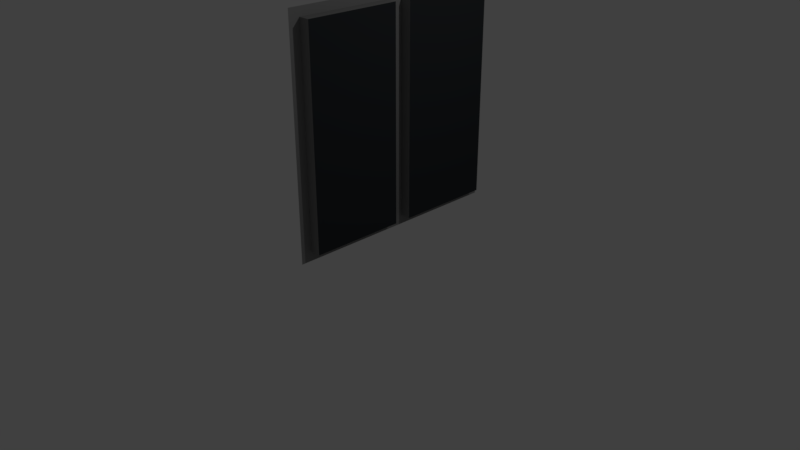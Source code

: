 # Source: window_double.blend  (saved by Blender 2.78.0; exported with 4.5.12 LTS)
import bpy
from mathutils import Matrix  # noqa: F401  (used for matrix-valued properties, if any)

bpy.ops.wm.read_factory_settings(use_empty=True)
scene = bpy.context.scene
scene.name = 'Scene'

# ---- collections
col_collection_1 = bpy.data.collections.new('Collection 1'); scene.collection.children.link(col_collection_1)

# ---- materials (node trees are filled in below, after node groups)
mat_window_grey = bpy.data.materials.new('window grey')
mat_window_grey.alpha_threshold = 0.0
mat_window_grey.use_transparent_shadow = False
mat_window_grey.diffuse_color = (0.2396, 0.2396, 0.2396, 1.0)
mat_window_grey.roughness = 0.5
mat_window_wall = bpy.data.materials.new('window wall')
mat_window_wall.alpha_threshold = 0.0
mat_window_wall.use_transparent_shadow = False
mat_window_wall.diffuse_color = (0.8, 0.6779, 0.38, 1.0)
mat_window_wall.roughness = 0.5
mat_window_texture = bpy.data.materials.new('window texture')
mat_window_texture.alpha_threshold = 0.0
mat_window_texture.use_transparent_shadow = False
mat_window_texture.diffuse_color = (0.03019, 0.03372, 0.03741, 1.0)
mat_window_texture.roughness = 0.5

# ---- material node trees

# ---- world
world_world = bpy.data.worlds.new('World'); scene.world = world_world
world_world.color = (0.05088, 0.05088, 0.05088)
world_world.use_sun_shadow = False
world_world.sun_shadow_jitter_overblur = 0.0
world_world.cycles.sampling_method = 'MANUAL'

# ---- cameras
cam_camera = bpy.data.cameras.new('Camera')
cam_camera.clip_end = 100.0
cam_camera.lens = 35.0
cam_camera.sensor_width = 32.0
cam_camera.sensor_height = 18.0
cam_camera.ortho_scale = 7.314
cam_camera.dof.focus_distance = 0.0
cam_camera.dof.aperture_fstop = 128.0

# ---- lights
light_lamp = bpy.data.lights.new('Lamp', 'POINT')
light_lamp.transmission_factor = 0.0
light_lamp.cutoff_distance = 30.0
light_lamp.energy = 100.0
light_lamp.shadow_buffer_clip_start = 1.001
light_lamp.shadow_soft_size = 0.1
light_lamp.shadow_maximum_resolution = 0.006
light_lamp.use_absolute_resolution = True

# ---- meshes
me_cube_001 = bpy.data.meshes.new('Cube.001')
me_cube_001.from_pydata([(1.0, 0.7143, -0.7143), (1.275, -0.6459, -0.6543), (1.275, -0.05897, -0.6543), (1.0, -0.7143, -0.7143), (1.0, 0.7143, -0.6543), (1.0, 0.6512, -0.6543), (1.0, 0.04676, -0.6543), (1.0, -0.05897, -0.6543), (1.0, -0.6459, -0.6543), (1.0, -0.7143, -0.6543), (1.275, -0.6459, 0.6599), (1.275, -0.05897, 0.6599), (1.0, 0.7143, 0.6599), (1.0, 0.6512, 0.6599), (1.0, 0.04676, 0.6599), (1.0, -0.05897, 0.6599), (1.0, -0.6459, 0.6599), (1.0, -0.7143, 0.6599), (1.0, 0.7143, 0.7143), (1.275, 0.04676, -0.6543), (1.275, 0.04676, 0.6599), (1.275, 0.6512, 0.6599), (1.275, 0.6512, -0.6543), (1.0, -0.7143, 0.7143)], [], [(13, 14, 20, 21), (15, 16, 10, 11), (14, 6, 19, 20), (6, 5, 22, 19), (18, 23, 17, 16, 15, 14, 13, 12), (4, 12, 13, 5), (8, 9, 3, 0, 4, 5, 6, 7), (8, 16, 17, 9), (6, 14, 15, 7), (8, 7, 2, 1), (5, 13, 21, 22), (2, 11, 10, 1), (16, 8, 1, 10), (22, 21, 20, 19), (7, 15, 11, 2)])
me_cube_001.polygons.foreach_set('material_index', [0, 0, 0, 0, 0, 0, 0, 0, 0, 0, 0, 2, 0, 2, 0])
me_cube_001.materials.append(mat_window_grey)
me_cube_001.materials.append(mat_window_wall)
me_cube_001.materials.append(mat_window_texture)
me_cube_001.use_remesh_preserve_volume = False
me_cube_001.use_remesh_preserve_attributes = False
me_cube_001.use_mirror_vertex_groups = False
me_cube_001.update()

# ---- objects
ob_window_double = bpy.data.objects.new('window double', me_cube_001)
ob_lamp = bpy.data.objects.new('Lamp', light_lamp)
ob_camera = bpy.data.objects.new('Camera', cam_camera)

# ---- transforms, parenting, visibility, modifiers, constraints
ob_window_double.location = (0.0, 0.0, 2.014)
ob_window_double.scale = (0.5, 2.0, 2.0)
ob_window_double.lineart.crease_threshold = 0.0
ob_lamp.location = (4.076, 1.005, 5.904)
ob_lamp.rotation_euler = (0.6503, 0.05522, 1.866)
ob_lamp.lock_rotations_4d = False
ob_lamp.empty_display_type = 'ARROWS'
ob_lamp.color = (0.0, 0.0, 0.0, 0.0)
ob_lamp.lineart.crease_threshold = 0.0
ob_camera.location = (7.481, -6.508, 5.344)
ob_camera.rotation_euler = (1.109, 0.0, 0.8149)
ob_camera.lock_rotations_4d = False
ob_camera.empty_display_type = 'ARROWS'
ob_camera.color = (0.0, 0.0, 0.0, 0.0)
ob_camera.display_type = 'WIRE'
ob_camera.lineart.crease_threshold = 0.0

# ---- collection membership
col_collection_1.objects.link(ob_window_double)
col_collection_1.objects.link(ob_lamp)
col_collection_1.objects.link(ob_camera)

# ---- scene / render settings (as saved in the file)
scene.camera = ob_camera
scene.frame_start = 1; scene.frame_end = 250; scene.frame_set(1)
scene.render.engine = 'BLENDER_EEVEE_NEXT'
scene.render.resolution_percentage = 50
scene.render.dither_intensity = 0.0
scene.cycles.use_denoising = False
scene.cycles.samples = 128
scene.cycles.sampling_pattern = 'TABULATED_SOBOL'
scene.cycles.light_sampling_threshold = 0.0
scene.cycles.use_adaptive_sampling = False
scene.cycles.use_light_tree = False
scene.cycles.blur_glossy = 0.0
scene.cycles.sample_clamp_indirect = 0.0
scene.view_settings.view_transform = 'Standard'
bpy.context.view_layer.update()
